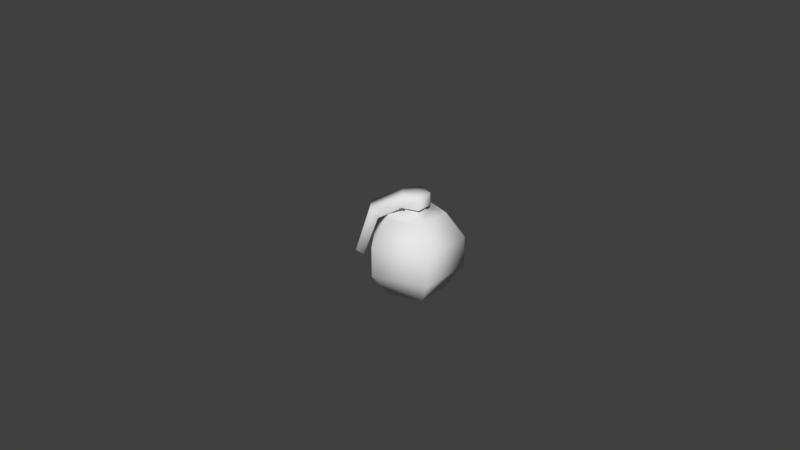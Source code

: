 # Source: Grenade.blend  (saved by Blender 2.77.0; exported with 4.5.12 LTS)
import bpy
from mathutils import Matrix  # noqa: F401  (used for matrix-valued properties, if any)

bpy.ops.wm.read_factory_settings(use_empty=True)
scene = bpy.context.scene
scene.name = 'Scene'

# ---- collections
col_collection_1 = bpy.data.collections.new('Collection 1'); scene.collection.children.link(col_collection_1)
col_collection_1.hide_render = True
col_collection_1.hide_viewport = True
col_collection_2 = bpy.data.collections.new('Collection 2'); scene.collection.children.link(col_collection_2)

# ---- world
world_world = bpy.data.worlds.new('World'); scene.world = world_world
world_world.color = (0.05088, 0.05088, 0.05088)
world_world.use_sun_shadow = False
world_world.sun_shadow_jitter_overblur = 0.0
world_world.cycles.sampling_method = 'MANUAL'

# ---- meshes
me_sphere = bpy.data.meshes.new('Sphere')
me_sphere.from_pydata([(-0.6008, -0.3232, 0.7514), (-0.2915, -1.366e-08, 0.953), (-0.09009, 0.2773, 0.953), (0.2359, 0.1714, 0.953), (0.2359, -0.1714, 0.953), (-0.09009, -0.2773, 0.953), (3.892e-08, -1.366e-08, 1.206), (-0.2915, -1.366e-08, 1.206), (-0.09009, 0.2773, 1.206), (0.2359, 0.1714, 1.206), (0.2359, -0.1714, 1.206), (-0.09009, -0.2773, 1.206), (-0.4176, -0.572, 0.7514), (-0.7303, -0.3947, 0.9504), (-0.5475, -0.6463, 0.9504), (-0.8034, -0.497, -0.003968), (-0.6102, -0.7666, -0.003968), (-0.9363, -0.5709, 0.08212), (-0.74, -0.8409, 0.08212), (-0.5878, 0.0, 0.809), (-0.9511, 0.0, -0.309), (8.742e-08, 0.0, -1.0), (-0.1816, 0.559, 0.809), (-0.2939, 0.9045, 0.309), (-0.2939, 0.9045, -0.309), (-0.1816, 0.559, -0.809), (0.4755, 0.3455, 0.809), (0.7694, 0.559, 0.309), (0.7694, 0.559, -0.309), (0.4755, 0.3455, -0.809), (0.4755, -0.3455, 0.809), (0.7694, -0.559, 0.309), (0.7694, -0.559, -0.309), (0.4755, -0.3455, -0.809), (-0.1816, -0.559, 0.809), (-0.2939, -0.9045, 0.309), (-0.2939, -0.9045, -0.309), (-0.1816, -0.559, -0.809), (-0.9511, 8.314e-08, 0.309), (-0.5878, 6.824e-08, -0.809), (-0.2193, -2.038e-08, 0.821), (-0.06776, 0.2085, 0.821), (0.1774, 0.1289, 0.821), (0.1774, -0.1289, 0.821), (-0.06776, -0.2085, 0.821), (-0.2193, -2.038e-08, 0.9371), (-0.06776, 0.2085, 0.9371), (0.1774, 0.1289, 0.9371), (0.1774, -0.1289, 0.9371), (-0.06776, -0.2085, 0.9371)], [], [(4, 3, 9, 10), (3, 2, 8, 9), (2, 1, 7, 8), (5, 11, 14, 12), (5, 4, 10, 11), (7, 6, 8), (8, 6, 9), (9, 6, 10), (10, 6, 11), (11, 6, 7), (0, 12, 16, 15), (7, 1, 0, 13), (1, 5, 12, 0), (11, 7, 13, 14), (15, 16, 18, 17), (13, 0, 15, 17), (14, 13, 17, 18), (12, 14, 18, 16), (21, 39, 25), (20, 38, 23, 24), (39, 20, 24, 25), (38, 19, 22, 23), (21, 25, 29), (24, 23, 27, 28), (25, 24, 28, 29), (23, 22, 26, 27), (21, 29, 33), (28, 27, 31, 32), (29, 28, 32, 33), (27, 26, 30, 31), (21, 33, 37), (32, 31, 35, 36), (33, 32, 36, 37), (31, 30, 34, 35), (21, 37, 39), (36, 35, 38, 20), (37, 36, 20, 39), (35, 34, 19, 38), (19, 34, 44, 40), (22, 19, 40, 41), (26, 22, 41, 42), (30, 26, 42, 43), (34, 30, 43, 44), (44, 43, 48, 49), (42, 41, 46, 47), (40, 44, 49, 45), (43, 42, 47, 48), (41, 40, 45, 46), (46, 45, 49, 48, 47)])
me_sphere.polygons.foreach_set('use_smooth', [True] * 49)
_k = {(1, 2): 1.0, (2, 3): 1.0, (3, 4): 1.0, (4, 5): 1.0, (1, 5): 1.0, (15, 17): 0.72941, (16, 18): 0.72941, (15, 16): 0.72941, (17, 18): 0.72941, (45, 46): 1.0, (46, 47): 1.0, (47, 48): 1.0, (48, 49): 1.0, (45, 49): 1.0}
me_sphere.attributes.new('crease_edge', 'FLOAT', 'EDGE').data.foreach_set('value', [_k.get((min(e.vertices), max(e.vertices)), 0.0) for e in me_sphere.edges])
me_sphere.use_remesh_preserve_volume = False
me_sphere.use_remesh_preserve_attributes = False
me_sphere.use_mirror_vertex_groups = False
me_sphere.update()
me_sphere_002 = bpy.data.meshes.new('Sphere.002')
me_sphere_002.from_pydata([(-0.6008, -0.3232, 0.7514), (-0.2915, -1.366e-08, 0.953), (-0.09009, 0.2773, 0.953), (0.2359, 0.1714, 0.953), (0.2359, -0.1714, 0.953), (-0.09009, -0.2773, 0.953), (3.892e-08, -1.366e-08, 1.206), (-0.2915, -1.366e-08, 1.206), (-0.09009, 0.2773, 1.206), (0.2359, 0.1714, 1.206), (0.2359, -0.1714, 1.206), (-0.09009, -0.2773, 1.206), (-0.4176, -0.572, 0.7514), (-0.7303, -0.3947, 0.9504), (-0.5475, -0.6463, 0.9504), (-0.8034, -0.497, -0.003968), (-0.6102, -0.7666, -0.003968), (-0.9363, -0.5709, 0.08212), (-0.74, -0.8409, 0.08212), (-0.5878, 0.0, 0.809), (-0.9511, 0.0, -0.309), (8.742e-08, 0.0, -1.0), (-0.1816, 0.559, 0.809), (-0.2939, 0.9045, 0.309), (-0.2939, 0.9045, -0.309), (-0.1816, 0.559, -0.809), (0.4755, 0.3455, 0.809), (0.7694, 0.559, 0.309), (0.7694, 0.559, -0.309), (0.4755, 0.3455, -0.809), (0.4755, -0.3455, 0.809), (0.7694, -0.559, 0.309), (0.7694, -0.559, -0.309), (0.4755, -0.3455, -0.809), (-0.1816, -0.559, 0.809), (-0.2939, -0.9045, 0.309), (-0.2939, -0.9045, -0.309), (-0.1816, -0.559, -0.809), (-0.9511, 8.314e-08, 0.309), (-0.5878, 6.824e-08, -0.809), (-0.2193, -2.038e-08, 0.821), (-0.06776, 0.2085, 0.821), (0.1774, 0.1289, 0.821), (0.1774, -0.1289, 0.821), (-0.06776, -0.2085, 0.821), (-0.2193, -2.038e-08, 0.9371), (-0.06776, 0.2085, 0.9371), (0.1774, 0.1289, 0.9371), (0.1774, -0.1289, 0.9371), (-0.06776, -0.2085, 0.9371)], [], [(4, 3, 9, 10), (3, 2, 8, 9), (2, 1, 7, 8), (5, 11, 14, 12), (5, 4, 10, 11), (7, 6, 8), (8, 6, 9), (9, 6, 10), (10, 6, 11), (11, 6, 7), (0, 12, 16, 15), (7, 1, 0, 13), (1, 5, 12, 0), (11, 7, 13, 14), (15, 16, 18, 17), (13, 0, 15, 17), (14, 13, 17, 18), (12, 14, 18, 16), (21, 39, 25), (20, 38, 23, 24), (39, 20, 24, 25), (38, 19, 22, 23), (21, 25, 29), (24, 23, 27, 28), (25, 24, 28, 29), (23, 22, 26, 27), (21, 29, 33), (28, 27, 31, 32), (29, 28, 32, 33), (27, 26, 30, 31), (21, 33, 37), (32, 31, 35, 36), (33, 32, 36, 37), (31, 30, 34, 35), (21, 37, 39), (36, 35, 38, 20), (37, 36, 20, 39), (35, 34, 19, 38), (19, 34, 44, 40), (22, 19, 40, 41), (26, 22, 41, 42), (30, 26, 42, 43), (34, 30, 43, 44), (44, 43, 48, 49), (42, 41, 46, 47), (40, 44, 49, 45), (43, 42, 47, 48), (41, 40, 45, 46), (46, 45, 49, 48, 47)])
me_sphere_002.polygons.foreach_set('use_smooth', [True] * 49)
_k = {(1, 2): 1.0, (2, 3): 1.0, (3, 4): 1.0, (4, 5): 1.0, (1, 5): 1.0, (15, 17): 0.72941, (16, 18): 0.72941, (15, 16): 0.72941, (17, 18): 0.72941, (45, 46): 1.0, (46, 47): 1.0, (47, 48): 1.0, (48, 49): 1.0, (45, 49): 1.0}
me_sphere_002.attributes.new('crease_edge', 'FLOAT', 'EDGE').data.foreach_set('value', [_k.get((min(e.vertices), max(e.vertices)), 0.0) for e in me_sphere_002.edges])
me_sphere_002.use_remesh_preserve_volume = False
me_sphere_002.use_remesh_preserve_attributes = False
me_sphere_002.use_mirror_vertex_groups = False
me_sphere_002.update()

# ---- objects
ob_grenade_lod0 = bpy.data.objects.new('Grenade_LOD0', me_sphere)
ob_grenade_lod1 = bpy.data.objects.new('Grenade_LOD1', me_sphere_002)

# ---- transforms, parenting, visibility, modifiers, constraints
ob_grenade_lod0.location = (0.0, 0.0, 0.0)
ob_grenade_lod0.scale = (0.2547, 0.2547, 0.2547)
ob_grenade_lod0.lineart.crease_threshold = 0.0
_m = ob_grenade_lod0.modifiers.new('Subsurf', 'SUBSURF')
_m.uv_smooth = 'PRESERVE_CORNERS'
_m.quality = 2
_m.show_only_control_edges = False
ob_grenade_lod1.location = (0.0, 0.0, 0.0)
ob_grenade_lod1.scale = (0.2547, 0.2547, 0.2547)
ob_grenade_lod1.lineart.crease_threshold = 0.0

# ---- collection membership
col_collection_1.objects.link(ob_grenade_lod0)
col_collection_2.objects.link(ob_grenade_lod1)

# ---- scene / render settings (as saved in the file)
scene.frame_start = 1; scene.frame_end = 250; scene.frame_set(1)
scene.render.engine = 'BLENDER_EEVEE_NEXT'
scene.render.resolution_percentage = 50
scene.render.dither_intensity = 0.0
scene.cycles.use_denoising = False
scene.cycles.samples = 128
scene.cycles.sampling_pattern = 'TABULATED_SOBOL'
scene.cycles.light_sampling_threshold = 0.0
scene.cycles.use_adaptive_sampling = False
scene.cycles.use_light_tree = False
scene.cycles.blur_glossy = 0.0
scene.cycles.sample_clamp_indirect = 0.0
scene.view_settings.view_transform = 'Standard'
bpy.context.view_layer.update()

# ---- added for rendering (the .blend has no active camera and no usable light): camera, sun
cam_auto = bpy.data.cameras.new('AutoCamera')
cam_auto.lens = 50.0
cam_auto.sensor_width = 36.0
cam_auto.clip_end = 1000.0
ob_auto_camera = bpy.data.objects.new('AutoCamera', cam_auto)
scene.collection.objects.link(ob_auto_camera)
ob_auto_camera.location = (2.99141, -3.69867, 2.56863)
ob_auto_camera.rotation_euler = (1.09748, -7.21219e-08, 0.694738)
scene.camera = ob_auto_camera
light_auto_sun = bpy.data.lights.new('AutoSun', 'SUN')
light_auto_sun.energy = 3.0
light_auto_sun.angle = 0.0523599
ob_auto_sun = bpy.data.objects.new('AutoSun', light_auto_sun)
scene.collection.objects.link(ob_auto_sun)
ob_auto_sun.rotation_euler = (0.872665, 0.174533, 0.523599)
bpy.context.view_layer.update()
